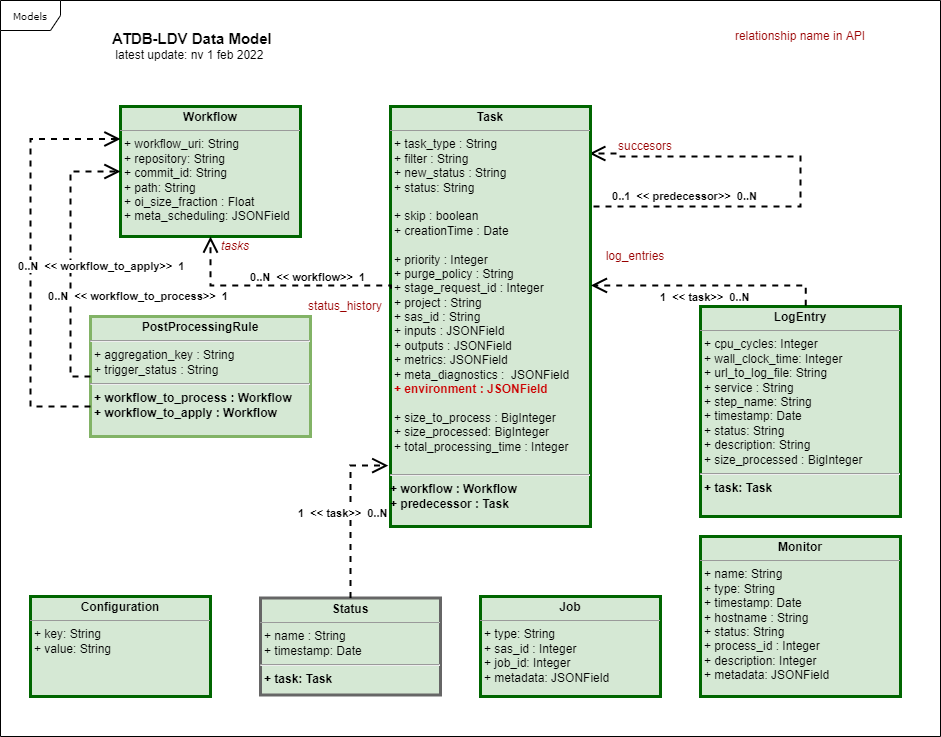

The diagram above was exported from draw.io. Its source (the exported page's mxGraphModel, read from the mxfile embedded in the PNG):
<mxGraphModel dx="1422" dy="762" grid="1" gridSize="10" guides="1" tooltips="1" connect="1" arrows="1" fold="1" page="1" pageScale="1" pageWidth="1169" pageHeight="827" math="0" shadow="0">
  <root>
    <mxCell id="0" />
    <mxCell id="1" parent="0" />
    <mxCell id="17acba5748e5396b-1" value="Models" style="shape=umlFrame;whiteSpace=wrap;html=1;rounded=0;shadow=0;comic=0;labelBackgroundColor=none;strokeColor=#000000;strokeWidth=1;fillColor=#ffffff;fontFamily=Verdana;fontSize=10;fontColor=#000000;align=center;" parent="1" vertex="1">
      <mxGeometry x="80" y="24" width="940" height="736" as="geometry" />
    </mxCell>
    <mxCell id="16e29dbed17916d5-2" value="&lt;p style=&quot;margin: 0px ; margin-top: 4px ; text-align: center&quot;&gt;&lt;b&gt;Workflow&lt;/b&gt;&lt;/p&gt;&lt;hr size=&quot;1&quot;&gt;&lt;p style=&quot;margin: 0px ; margin-left: 4px&quot;&gt;+ workflow_uri: String&lt;br&gt;&lt;/p&gt;&lt;p style=&quot;margin: 0px ; margin-left: 4px&quot;&gt;+ repository: String&lt;/p&gt;&lt;p style=&quot;margin: 0px ; margin-left: 4px&quot;&gt;+ commit_id: String&lt;/p&gt;&lt;p style=&quot;margin: 0px ; margin-left: 4px&quot;&gt;&lt;span&gt;+ path: String&lt;/span&gt;&lt;br&gt;&lt;/p&gt;&lt;p style=&quot;margin: 0px ; margin-left: 4px&quot;&gt;&lt;span&gt;+ oi_size_fraction : Float&lt;/span&gt;&lt;/p&gt;&lt;p style=&quot;margin: 0px ; margin-left: 4px&quot;&gt;+ meta_scheduling: JSONField&lt;span&gt;&lt;br&gt;&lt;/span&gt;&lt;/p&gt;&lt;p style=&quot;margin: 0px ; margin-left: 4px&quot;&gt;&lt;br&gt;&lt;/p&gt;&lt;p style=&quot;margin: 0px ; margin-left: 4px&quot;&gt;&lt;br&gt;&lt;/p&gt;" style="verticalAlign=top;align=left;overflow=fill;fontSize=12;fontFamily=Helvetica;html=1;rounded=0;strokeWidth=3;fillColor=#d5e8d4;strokeColor=#006600;" parent="1" vertex="1">
      <mxGeometry x="200" y="130" width="180" height="130" as="geometry" />
    </mxCell>
    <mxCell id="65aeed321d7ecb7a-1" value="&lt;span style=&quot;text-align: left&quot;&gt;&lt;span style=&quot;font-size: 15px&quot;&gt;&lt;b&gt;ATDB-LDV Data Model&lt;br&gt;&lt;/b&gt;&lt;/span&gt;&amp;nbsp;latest update: nv 1 feb 2022&lt;/span&gt;" style="text;html=1;strokeColor=none;fillColor=none;align=left;verticalAlign=middle;whiteSpace=wrap;" parent="1" vertex="1">
      <mxGeometry x="190" y="60" width="330" height="20" as="geometry" />
    </mxCell>
    <mxCell id="7f94755e31eac5b2-1" value="&lt;p style=&quot;margin: 0px ; margin-top: 4px ; text-align: center&quot;&gt;&lt;b&gt;Status&lt;/b&gt;&lt;/p&gt;&lt;hr size=&quot;1&quot;&gt;&lt;p style=&quot;margin: 0px ; margin-left: 4px&quot;&gt;+ name : String&lt;/p&gt;&lt;p style=&quot;margin: 0px ; margin-left: 4px&quot;&gt;&lt;span&gt;+ timestamp: Date&lt;/span&gt;&lt;br&gt;&lt;/p&gt;&lt;hr&gt;&lt;p style=&quot;margin: 0px 0px 0px 4px&quot;&gt;&lt;b&gt;+ task: Task&lt;/b&gt;&lt;/p&gt;&lt;p&gt;&lt;br&gt;&lt;/p&gt;&lt;p&gt;&lt;font color=&quot;#ff9933&quot;&gt;&lt;br&gt;&lt;/font&gt;&lt;/p&gt;" style="verticalAlign=top;align=left;overflow=fill;fontSize=12;fontFamily=Helvetica;html=1;rounded=0;strokeWidth=3;fillColor=#d5e8d4;strokeColor=#666666;" parent="1" vertex="1">
      <mxGeometry x="340" y="621.5" width="180" height="97" as="geometry" />
    </mxCell>
    <mxCell id="7f94755e31eac5b2-5" value="&lt;b&gt;&amp;nbsp; 1 &amp;nbsp;&amp;lt;&amp;lt; task&amp;gt;&amp;gt;&amp;nbsp; 0..N&amp;nbsp;&lt;/b&gt;" style="endArrow=open;endSize=12;dashed=1;html=1;strokeColor=#000000;strokeWidth=2;fontColor=#000000;align=left;rounded=0;edgeStyle=orthogonalEdgeStyle;startArrow=none;startFill=0;endFill=0;startSize=12;entryX=-0.011;entryY=0.855;entryDx=0;entryDy=0;entryPerimeter=0;exitX=0.5;exitY=0;exitDx=0;exitDy=0;" parent="1" source="7f94755e31eac5b2-1" target="94N17vN9JtTVIWH4mxRj-4" edge="1">
      <mxGeometry x="0.0143" y="60" width="160" relative="1" as="geometry">
        <mxPoint x="610" y="510" as="sourcePoint" />
        <mxPoint x="750" y="620" as="targetPoint" />
        <Array as="points">
          <mxPoint x="430" y="489" />
        </Array>
        <mxPoint y="1" as="offset" />
      </mxGeometry>
    </mxCell>
    <mxCell id="94N17vN9JtTVIWH4mxRj-1" value="&lt;b&gt;&amp;nbsp; 0..1 &amp;nbsp;&amp;lt;&amp;lt; predecessor&amp;gt;&amp;gt;&amp;nbsp; 0..N&amp;nbsp;&lt;/b&gt;" style="endArrow=open;endSize=12;dashed=1;html=1;strokeColor=#000000;strokeWidth=2;fontColor=#000000;align=left;rounded=0;edgeStyle=orthogonalEdgeStyle;startArrow=none;startFill=0;endFill=0;startSize=12;entryX=0.994;entryY=0.112;exitX=0.998;exitY=0.356;exitDx=0;exitDy=0;exitPerimeter=0;entryDx=0;entryDy=0;entryPerimeter=0;" parent="1" source="94N17vN9JtTVIWH4mxRj-4" target="94N17vN9JtTVIWH4mxRj-4" edge="1">
      <mxGeometry x="-0.6927" y="10" width="160" relative="1" as="geometry">
        <mxPoint x="680" y="240.18000000000006" as="sourcePoint" />
        <mxPoint x="680" y="113.03999999999996" as="targetPoint" />
        <Array as="points">
          <mxPoint x="660" y="230" />
          <mxPoint x="880" y="230" />
          <mxPoint x="880" y="180" />
          <mxPoint x="700" y="180" />
          <mxPoint x="700" y="181" />
        </Array>
        <mxPoint as="offset" />
      </mxGeometry>
    </mxCell>
    <mxCell id="94N17vN9JtTVIWH4mxRj-2" value="&lt;p style=&quot;margin: 0px ; margin-top: 4px ; text-align: center&quot;&gt;&lt;b&gt;LogEntry&lt;/b&gt;&lt;/p&gt;&lt;hr size=&quot;1&quot;&gt;&lt;p style=&quot;margin: 0px ; margin-left: 4px&quot;&gt;+ cpu_cycles: Integer&lt;br&gt;&lt;/p&gt;&lt;p style=&quot;margin: 0px ; margin-left: 4px&quot;&gt;+ wall_clock_time: Integer&lt;/p&gt;&lt;p style=&quot;margin: 0px ; margin-left: 4px&quot;&gt;+ url_to_log_file: String&lt;/p&gt;&lt;p style=&quot;margin: 0px ; margin-left: 4px&quot;&gt;+ service : String&lt;/p&gt;&lt;p style=&quot;margin: 0px ; margin-left: 4px&quot;&gt;&lt;span&gt;+ step_name: String&lt;/span&gt;&lt;br&gt;&lt;/p&gt;&lt;p style=&quot;margin: 0px ; margin-left: 4px&quot;&gt;+ timestamp: Date&lt;br&gt;&lt;/p&gt;&lt;p style=&quot;margin: 0px ; margin-left: 4px&quot;&gt;&lt;span&gt;+ status: String&lt;/span&gt;&lt;br&gt;&lt;/p&gt;&lt;p style=&quot;margin: 0px ; margin-left: 4px&quot;&gt;+ description: String&lt;/p&gt;&lt;p style=&quot;margin: 0px ; margin-left: 4px&quot;&gt;+ size_processed : BigInteger&lt;/p&gt;&lt;hr&gt;&lt;p style=&quot;margin: 0px ; margin-left: 4px&quot;&gt;&lt;b&gt;+ task: Task&lt;/b&gt;&lt;br&gt;&lt;/p&gt;" style="verticalAlign=top;align=left;overflow=fill;fontSize=12;fontFamily=Helvetica;html=1;rounded=0;strokeWidth=3;fillColor=#d5e8d4;strokeColor=#006600;" parent="1" vertex="1">
      <mxGeometry x="780" y="330" width="200" height="210" as="geometry" />
    </mxCell>
    <mxCell id="94N17vN9JtTVIWH4mxRj-4" value="&lt;p style=&quot;margin: 0px ; margin-top: 4px ; text-align: center&quot;&gt;&lt;b&gt;Task&lt;/b&gt;&lt;/p&gt;&lt;hr size=&quot;1&quot;&gt;&lt;p style=&quot;margin: 0px ; margin-left: 4px&quot;&gt;&lt;span&gt;+ task_type : String&lt;/span&gt;&lt;br&gt;&lt;/p&gt;&lt;p style=&quot;margin: 0px ; margin-left: 4px&quot;&gt;&lt;span&gt;+ filter : String&lt;/span&gt;&lt;br&gt;&lt;/p&gt;&lt;p style=&quot;margin: 0px 0px 0px 4px&quot;&gt;+ new_status : String&lt;/p&gt;&lt;p style=&quot;margin: 0px 0px 0px 4px&quot;&gt;&lt;span&gt;+ status: String&lt;/span&gt;&lt;br&gt;&lt;/p&gt;&lt;p style=&quot;margin: 0px 0px 0px 4px&quot;&gt;&lt;br&gt;&lt;/p&gt;&lt;p style=&quot;margin: 0px 0px 0px 4px&quot;&gt;&lt;span&gt;+ skip : boolean&lt;/span&gt;&lt;br&gt;&lt;/p&gt;&lt;p style=&quot;margin: 0px 0px 0px 4px&quot;&gt;+ creationTime : Date&lt;/p&gt;&lt;p style=&quot;margin: 0px 0px 0px 4px&quot;&gt;&lt;br&gt;&lt;/p&gt;&lt;p style=&quot;margin: 0px ; margin-left: 4px&quot;&gt;+ priority : Integer&lt;/p&gt;&lt;p style=&quot;margin: 0px ; margin-left: 4px&quot;&gt;+ purge_policy : String&lt;/p&gt;&lt;p style=&quot;margin: 0px ; margin-left: 4px&quot;&gt;+ stage_request_id : Integer&lt;/p&gt;&lt;p style=&quot;margin: 0px ; margin-left: 4px&quot;&gt;+ project : String&lt;/p&gt;&lt;p style=&quot;margin: 0px ; margin-left: 4px&quot;&gt;+ sas_id : String&lt;/p&gt;&lt;p style=&quot;margin: 0px ; margin-left: 4px&quot;&gt;+ inputs : JSONField&lt;/p&gt;&lt;p style=&quot;margin: 0px ; margin-left: 4px&quot;&gt;+ outputs : JSONField&lt;/p&gt;&lt;p style=&quot;margin: 0px ; margin-left: 4px&quot;&gt;+ metrics: JSONField&lt;br&gt;&lt;/p&gt;&lt;p style=&quot;margin: 0px ; margin-left: 4px&quot;&gt;+ meta_diagnostics :&amp;nbsp; JSONField&lt;/p&gt;&lt;p style=&quot;margin: 0px ; margin-left: 4px&quot;&gt;&lt;font color=&quot;#cc0000&quot;&gt;&lt;b&gt;+ environment : JSONField&lt;/b&gt;&lt;/font&gt;&lt;/p&gt;&lt;p style=&quot;margin: 0px ; margin-left: 4px&quot;&gt;&lt;br&gt;&lt;/p&gt;&lt;p style=&quot;margin: 0px ; margin-left: 4px&quot;&gt;+ size_to_process : BigInteger&lt;/p&gt;&lt;p style=&quot;margin: 0px ; margin-left: 4px&quot;&gt;+ size_processed: BigInteger&lt;/p&gt;&lt;p style=&quot;margin: 0px ; margin-left: 4px&quot;&gt;+ total_processing_time : Integer&lt;/p&gt;&lt;p style=&quot;margin: 0px ; margin-left: 4px&quot;&gt;&lt;br&gt;&lt;/p&gt;&lt;hr&gt;&lt;b&gt;+ workflow : Workflow&lt;br&gt;&lt;/b&gt;&lt;b&gt;+ predecessor : Task&lt;br&gt;&lt;br&gt;&lt;/b&gt;&lt;p&gt;&lt;font color=&quot;#ff9933&quot;&gt;&lt;br&gt;&lt;/font&gt;&lt;/p&gt;" style="verticalAlign=top;align=left;overflow=fill;fontSize=12;fontFamily=Helvetica;html=1;rounded=0;strokeWidth=3;fillColor=#d5e8d4;strokeColor=#006600;" parent="1" vertex="1">
      <mxGeometry x="470" y="130" width="200" height="420" as="geometry" />
    </mxCell>
    <mxCell id="94N17vN9JtTVIWH4mxRj-5" value="&lt;b&gt;&amp;nbsp; 0..N &amp;nbsp;&amp;lt;&amp;lt; workflow&amp;gt;&amp;gt;&amp;nbsp; 1&amp;nbsp;&lt;/b&gt;" style="endArrow=open;endSize=12;dashed=1;html=1;strokeColor=#000000;strokeWidth=2;fontColor=#000000;align=left;rounded=0;edgeStyle=orthogonalEdgeStyle;startArrow=none;startFill=0;endFill=0;startSize=12;entryX=0.5;entryY=1;exitX=0.002;exitY=0.434;exitDx=0;exitDy=0;entryDx=0;entryDy=0;exitPerimeter=0;" parent="1" source="94N17vN9JtTVIWH4mxRj-4" target="16e29dbed17916d5-2" edge="1">
      <mxGeometry x="0.3096" y="-8" width="160" relative="1" as="geometry">
        <mxPoint x="490" y="344.9999999999999" as="sourcePoint" />
        <mxPoint x="300" y="423" as="targetPoint" />
        <Array as="points">
          <mxPoint x="290" y="309" />
        </Array>
        <mxPoint as="offset" />
      </mxGeometry>
    </mxCell>
    <mxCell id="94N17vN9JtTVIWH4mxRj-6" value="&lt;b&gt;&amp;nbsp; 1&amp;nbsp; &amp;lt;&amp;lt; task&amp;gt;&amp;gt;&amp;nbsp; 0..N&amp;nbsp;&lt;/b&gt;" style="endArrow=open;endSize=12;dashed=1;html=1;strokeColor=#000000;strokeWidth=2;fontColor=#000000;align=left;rounded=0;edgeStyle=orthogonalEdgeStyle;startArrow=none;startFill=0;endFill=0;startSize=12;entryX=1.002;entryY=0.426;entryDx=0;entryDy=0;entryPerimeter=0;exitX=0.526;exitY=-0.003;exitDx=0;exitDy=0;exitPerimeter=0;" parent="1" source="94N17vN9JtTVIWH4mxRj-2" target="94N17vN9JtTVIWH4mxRj-4" edge="1">
      <mxGeometry x="0.4779" y="12" width="160" relative="1" as="geometry">
        <mxPoint x="300" y="423" as="sourcePoint" />
        <mxPoint x="491.79999999999995" y="350.90999999999997" as="targetPoint" />
        <Array as="points" />
        <mxPoint as="offset" />
      </mxGeometry>
    </mxCell>
    <mxCell id="94N17vN9JtTVIWH4mxRj-7" value="relationship name in API" style="text;html=1;strokeColor=none;fillColor=none;align=center;verticalAlign=middle;whiteSpace=wrap;rounded=0;fontStyle=0;fontColor=#990000;" parent="1" vertex="1">
      <mxGeometry x="800" y="50" width="160" height="20" as="geometry" />
    </mxCell>
    <mxCell id="94N17vN9JtTVIWH4mxRj-8" value="status_history" style="text;html=1;strokeColor=none;fillColor=none;align=center;verticalAlign=middle;whiteSpace=wrap;rounded=0;fontStyle=0;fontColor=#990000;" parent="1" vertex="1">
      <mxGeometry x="370" y="320" width="110" height="20" as="geometry" />
    </mxCell>
    <mxCell id="94N17vN9JtTVIWH4mxRj-9" value="log_entries" style="text;html=1;strokeColor=none;fillColor=none;align=center;verticalAlign=middle;whiteSpace=wrap;rounded=0;fontStyle=0;fontColor=#990000;" parent="1" vertex="1">
      <mxGeometry x="660" y="270" width="110" height="20" as="geometry" />
    </mxCell>
    <mxCell id="94N17vN9JtTVIWH4mxRj-10" value="tasks" style="text;html=1;strokeColor=none;fillColor=none;align=center;verticalAlign=middle;whiteSpace=wrap;rounded=0;fontStyle=2;fontColor=#990000;" parent="1" vertex="1">
      <mxGeometry x="260" y="260" width="110" height="20" as="geometry" />
    </mxCell>
    <mxCell id="94N17vN9JtTVIWH4mxRj-11" value="succesors" style="text;html=1;strokeColor=none;fillColor=none;align=center;verticalAlign=middle;whiteSpace=wrap;rounded=0;fontStyle=0;fontColor=#990000;" parent="1" vertex="1">
      <mxGeometry x="670" y="160" width="110" height="20" as="geometry" />
    </mxCell>
    <mxCell id="7glFlqeJjwT5crT90BNR-1" value="&lt;p style=&quot;margin: 0px ; margin-top: 4px ; text-align: center&quot;&gt;&lt;b&gt;Configuration&lt;/b&gt;&lt;/p&gt;&lt;hr size=&quot;1&quot;&gt;&lt;p style=&quot;margin: 0px ; margin-left: 4px&quot;&gt;+ key: String&lt;/p&gt;&lt;p style=&quot;margin: 0px ; margin-left: 4px&quot;&gt;&lt;span&gt;+ value: String&lt;/span&gt;&lt;br&gt;&lt;/p&gt;&lt;p style=&quot;margin: 0px 0px 0px 4px&quot;&gt;&lt;br&gt;&lt;/p&gt;&lt;p&gt;&lt;br&gt;&lt;/p&gt;&lt;p&gt;&lt;font color=&quot;#ff9933&quot;&gt;&lt;br&gt;&lt;/font&gt;&lt;/p&gt;" style="verticalAlign=top;align=left;overflow=fill;fontSize=12;fontFamily=Helvetica;html=1;rounded=0;strokeWidth=3;fillColor=#d5e8d4;strokeColor=#006600;" parent="1" vertex="1">
      <mxGeometry x="110" y="620" width="180" height="100" as="geometry" />
    </mxCell>
    <mxCell id="7glFlqeJjwT5crT90BNR-2" value="&lt;p style=&quot;margin: 0px ; margin-top: 4px ; text-align: center&quot;&gt;&lt;b&gt;Job&lt;/b&gt;&lt;/p&gt;&lt;hr size=&quot;1&quot;&gt;&lt;p style=&quot;margin: 0px ; margin-left: 4px&quot;&gt;+ type: String&lt;/p&gt;&lt;p style=&quot;margin: 0px ; margin-left: 4px&quot;&gt;&lt;span&gt;+&amp;nbsp;&lt;/span&gt;sas_id&amp;nbsp;&lt;span&gt;: Integer&lt;/span&gt;&lt;br&gt;&lt;/p&gt;&lt;p style=&quot;margin: 0px ; margin-left: 4px&quot;&gt;+&amp;nbsp;job_id: Integer&lt;span&gt;&lt;br&gt;&lt;/span&gt;&lt;/p&gt;&lt;p style=&quot;margin: 0px 0px 0px 4px&quot;&gt;+ metadata: JSONField&lt;br&gt;&lt;/p&gt;&lt;p&gt;&lt;font color=&quot;#ff9933&quot;&gt;&lt;br&gt;&lt;/font&gt;&lt;/p&gt;" style="verticalAlign=top;align=left;overflow=fill;fontSize=12;fontFamily=Helvetica;html=1;rounded=0;strokeWidth=3;fillColor=#d5e8d4;strokeColor=#006600;" parent="1" vertex="1">
      <mxGeometry x="560" y="620" width="180" height="100" as="geometry" />
    </mxCell>
    <mxCell id="aVoM3xePpHniM4Fvsoyk-1" value="&lt;p style=&quot;margin: 0px ; margin-top: 4px ; text-align: center&quot;&gt;&lt;b&gt;PostProcessingRule&lt;/b&gt;&lt;/p&gt;&lt;hr&gt;&lt;p style=&quot;margin: 0px ; margin-left: 4px&quot;&gt;+ aggregation_key : String&lt;/p&gt;&lt;p style=&quot;margin: 0px ; margin-left: 4px&quot;&gt;+ trigger_status : String&lt;/p&gt;&lt;hr&gt;&lt;p style=&quot;margin: 0px 0px 0px 4px&quot;&gt;&lt;b&gt;+ workflow_to_process : Workflow&lt;/b&gt;&lt;/p&gt;&lt;p style=&quot;margin: 0px ; margin-left: 4px&quot;&gt;&lt;span&gt;&lt;b&gt;+ workflow_to_apply : Workflow&lt;/b&gt;&lt;/span&gt;&lt;/p&gt;&lt;p style=&quot;margin: 0px 0px 0px 4px&quot;&gt;&lt;br&gt;&lt;/p&gt;&lt;p&gt;&lt;font color=&quot;#ff9933&quot;&gt;&lt;br&gt;&lt;/font&gt;&lt;/p&gt;" style="verticalAlign=top;align=left;overflow=fill;fontSize=12;fontFamily=Helvetica;html=1;rounded=0;strokeWidth=3;fillColor=#d5e8d4;strokeColor=#82b366;" parent="1" vertex="1">
      <mxGeometry x="170" y="340" width="220" height="120" as="geometry" />
    </mxCell>
    <mxCell id="aVoM3xePpHniM4Fvsoyk-4" value="&lt;b&gt;&amp;nbsp; 0..N &amp;nbsp;&amp;lt;&amp;lt; workflow_to_process&amp;gt;&amp;gt;&amp;nbsp; 1&amp;nbsp;&lt;/b&gt;" style="endArrow=open;endSize=12;dashed=1;html=1;strokeColor=#000000;strokeWidth=2;fontColor=#000000;align=left;rounded=0;edgeStyle=orthogonalEdgeStyle;startArrow=none;startFill=0;endFill=0;startSize=12;entryX=0;entryY=0.5;entryDx=0;entryDy=0;exitX=0;exitY=0.5;exitDx=0;exitDy=0;" parent="1" source="aVoM3xePpHniM4Fvsoyk-1" target="16e29dbed17916d5-2" edge="1">
      <mxGeometry x="-0.2727" y="30" width="160" relative="1" as="geometry">
        <mxPoint x="120" y="303" as="sourcePoint" />
        <mxPoint x="140" y="253.86" as="targetPoint" />
        <Array as="points">
          <mxPoint x="150" y="400" />
          <mxPoint x="150" y="195" />
        </Array>
        <mxPoint as="offset" />
      </mxGeometry>
    </mxCell>
    <mxCell id="aVoM3xePpHniM4Fvsoyk-9" value="&lt;b&gt;&amp;nbsp; 0..N &amp;nbsp;&amp;lt;&amp;lt; workflow_to_apply&amp;gt;&amp;gt;&amp;nbsp; 1&amp;nbsp;&lt;/b&gt;" style="endArrow=open;endSize=12;dashed=1;html=1;strokeColor=#000000;strokeWidth=2;fontColor=#000000;align=left;rounded=0;edgeStyle=orthogonalEdgeStyle;startArrow=none;startFill=0;endFill=0;startSize=12;entryX=0;entryY=0.25;entryDx=0;entryDy=0;exitX=0;exitY=0.75;exitDx=0;exitDy=0;" parent="1" source="aVoM3xePpHniM4Fvsoyk-1" target="16e29dbed17916d5-2" edge="1">
      <mxGeometry x="-0.0419" y="20" width="160" relative="1" as="geometry">
        <mxPoint x="180" y="410" as="sourcePoint" />
        <mxPoint x="210" y="205" as="targetPoint" />
        <Array as="points">
          <mxPoint x="110" y="430" />
          <mxPoint x="110" y="163" />
        </Array>
        <mxPoint as="offset" />
      </mxGeometry>
    </mxCell>
    <mxCell id="kJP0QvoK2B6BMc-c0pMY-1" value="&lt;p style=&quot;margin: 0px ; margin-top: 4px ; text-align: center&quot;&gt;&lt;b&gt;Monitor&lt;/b&gt;&lt;/p&gt;&lt;hr size=&quot;1&quot;&gt;&lt;p style=&quot;margin: 0px ; margin-left: 4px&quot;&gt;+ name: String&lt;br&gt;&lt;/p&gt;&lt;p style=&quot;margin: 0px ; margin-left: 4px&quot;&gt;+ type: String&lt;/p&gt;&lt;p style=&quot;margin: 0px ; margin-left: 4px&quot;&gt;+ timestamp: Date&lt;br&gt;&lt;/p&gt;&lt;p style=&quot;margin: 0px ; margin-left: 4px&quot;&gt;+ hostname : String&lt;/p&gt;&lt;p style=&quot;margin: 0px ; margin-left: 4px&quot;&gt;+ status: String&lt;br&gt;&lt;/p&gt;&lt;p style=&quot;margin: 0px ; margin-left: 4px&quot;&gt;&lt;span&gt;+&amp;nbsp;&lt;/span&gt;process_id&amp;nbsp;&lt;span&gt;: Integer&lt;/span&gt;&lt;br&gt;&lt;/p&gt;&lt;p style=&quot;margin: 0px ; margin-left: 4px&quot;&gt;+&amp;nbsp;description: Integer&lt;span&gt;&lt;br&gt;&lt;/span&gt;&lt;/p&gt;&lt;p style=&quot;margin: 0px 0px 0px 4px&quot;&gt;+ metadata: JSONField&lt;br&gt;&lt;/p&gt;&lt;p&gt;&lt;font color=&quot;#ff9933&quot;&gt;&lt;br&gt;&lt;/font&gt;&lt;/p&gt;" style="verticalAlign=top;align=left;overflow=fill;fontSize=12;fontFamily=Helvetica;html=1;rounded=0;strokeWidth=3;fillColor=#d5e8d4;strokeColor=#006600;" parent="1" vertex="1">
      <mxGeometry x="780" y="560" width="200" height="160" as="geometry" />
    </mxCell>
  </root>
</mxGraphModel>